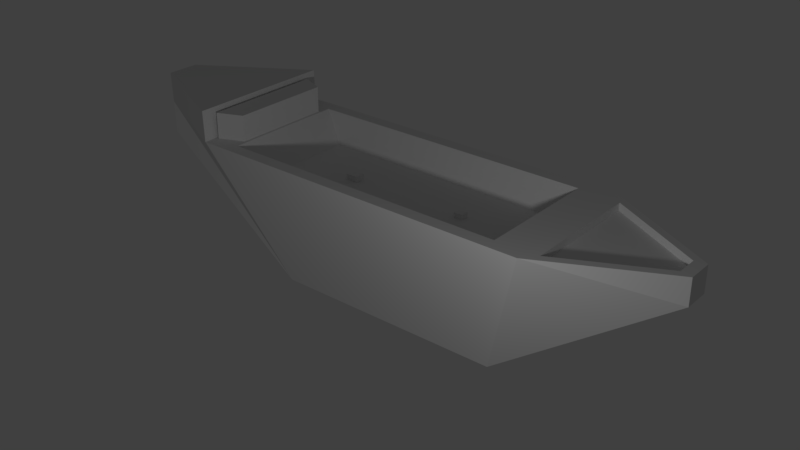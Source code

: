 # Source: ship.blend  (saved by Blender 2.78.0; exported with 4.5.12 LTS)
import bpy
from mathutils import Matrix  # noqa: F401  (used for matrix-valued properties, if any)

bpy.ops.wm.read_factory_settings(use_empty=True)
scene = bpy.context.scene
scene.name = 'Scene'

# ---- collections
col_collection_1 = bpy.data.collections.new('Collection 1'); scene.collection.children.link(col_collection_1)

# ---- materials (node trees are filled in below, after node groups)
mat_material = bpy.data.materials.new('Material')
mat_material.alpha_threshold = 0.0
mat_material.use_transparent_shadow = False
mat_material.roughness = 0.5
mat_material.line_color = (0.0, 0.0, 0.0, 1.0)

# ---- material node trees

# ---- world
world_world = bpy.data.worlds.new('World'); scene.world = world_world
world_world.color = (0.05088, 0.05088, 0.05088)
world_world.use_sun_shadow = False
world_world.sun_shadow_jitter_overblur = 0.0
world_world.cycles.sampling_method = 'MANUAL'

# ---- lights
light_point = bpy.data.lights.new('Point', 'POINT')
light_point.transmission_factor = 0.0
light_point.energy = 100.0
light_point.shadow_buffer_clip_start = 0.5
light_point.shadow_soft_size = 0.1
light_point.shadow_maximum_resolution = 0.006
light_point.use_absolute_resolution = True

# ---- meshes
me_cube = bpy.data.meshes.new('Cube')
me_cube.from_pydata([(0.6794, 0.3496, -1.0), (0.6794, -0.3496, -1.0), (-0.6794, -0.3496, -1.0), (-0.6794, 0.3496, -1.0), (1.0, 1.0, 1.0), (1.0, -1.0, 1.0), (-1.0, -1.0, 1.0), (-1.0, 1.0, 1.0), (-1.653, -0.2209, 0.5014), (-1.653, 0.2209, 0.5014), (-1.653, -0.2209, 0.9433), (-1.653, 0.2209, 0.9433), (1.647, 0.1729, 0.6275), (1.647, -0.1729, 0.6275), (1.647, 0.1729, 0.9733), (1.647, -0.1729, 0.9733), (0.829, 0.829, 1.0), (0.829, -0.829, 1.0), (-0.829, 0.829, 1.0), (-0.829, -0.829, 1.0), (0.6981, 0.6981, 0.6068), (0.6981, -0.6981, 0.6068), (-0.6981, 0.6981, 0.6068), (-0.6981, -0.6981, 0.6068), (-0.9841, -0.8137, 1.0), (-0.9841, 0.8137, 1.0), (-0.8449, -0.6745, 1.0), (-0.8449, 0.6745, 1.0), (-0.9841, -0.8137, 1.346), (-0.9841, 0.8137, 1.346), (-0.8449, -0.6745, 1.346), (-0.8449, 0.6745, 1.346), (-1.006, -1.0, 1.41), (-1.006, 1.0, 1.41), (-1.659, -0.2209, 1.353), (-1.659, 0.2209, 1.353), (0.06831, -0.6981, 0.6068), (0.06672, 0.6981, 0.6068), (-0.2799, 0.06468, 0.6068), (-0.3507, 0.06468, 0.6068), (-0.2797, -0.06468, 0.6068), (-0.3507, -0.06468, 0.6068), (0.4073, 0.05431, 0.6068), (0.4073, -0.05431, 0.6068), (0.3583, -0.05431, 0.6068), (0.3582, 0.05431, 0.6068), (0.4073, 0.05431, 0.6766), (0.4073, -0.05431, 0.6766), (0.3583, -0.05431, 0.6766), (0.3582, 0.05431, 0.6766), (-0.2799, 0.06468, 0.6864), (-0.3507, 0.06468, 0.6864), (-0.2797, -0.06468, 0.6864), (-0.3507, -0.06468, 0.6864), (1.063, 0.8047, 0.9974), (1.063, -0.8047, 0.9974), (1.584, 0.1391, 0.9759), (1.584, -0.1391, 0.9759), (1.062, 0.8047, 0.8969), (1.062, -0.8047, 0.8969), (1.583, 0.1391, 0.8754), (1.583, -0.1391, 0.8754)], [], [(0, 1, 2, 3), (6, 5, 17, 19), (14, 4, 54, 56), (1, 5, 6, 2), (6, 7, 33, 32), (4, 0, 3, 7), (8, 10, 11, 9), (7, 3, 9, 11), (3, 2, 8, 9), (2, 6, 10, 8), (12, 14, 15, 13), (5, 1, 13, 15), (0, 4, 14, 12), (1, 0, 12, 13), (19, 17, 21, 36, 23), (5, 4, 16, 17), (18, 7, 25, 27), (4, 7, 18, 16), (36, 21, 43, 44), (17, 16, 20, 21), (18, 19, 23, 22), (16, 18, 22, 37, 20), (24, 26, 30, 28), (7, 6, 24, 25), (6, 19, 26, 24), (19, 18, 27, 26), (29, 28, 30, 31), (25, 24, 28, 29), (27, 25, 29, 31), (26, 27, 31, 30), (32, 33, 35, 34), (7, 11, 35, 33), (10, 6, 32, 34), (11, 10, 34, 35), (38, 39, 51, 50), (23, 36, 40, 41), (22, 23, 41, 39), (37, 22, 39, 38), (36, 37, 38, 40), (45, 44, 48, 49), (21, 20, 42, 43), (20, 37, 45, 42), (37, 36, 44, 45), (46, 49, 48, 47), (44, 43, 47, 48), (42, 45, 49, 46), (43, 42, 46, 47), (52, 50, 51, 53), (40, 38, 50, 52), (41, 40, 52, 53), (39, 41, 53, 51), (57, 56, 60, 61), (15, 14, 56, 57), (4, 5, 55, 54), (5, 15, 57, 55), (58, 59, 61, 60), (55, 57, 61, 59), (54, 55, 59, 58), (56, 54, 58, 60)])
me_cube.materials.append(mat_material)
me_cube.use_remesh_preserve_volume = False
me_cube.use_remesh_preserve_attributes = False
me_cube.use_mirror_vertex_groups = False
me_cube.update()

# ---- objects
ob_point = bpy.data.objects.new('Point', light_point)
ob_cube = bpy.data.objects.new('Cube', me_cube)

# ---- transforms, parenting, visibility, modifiers, constraints
ob_point.location = (3.212, -4.333, 1.85)
ob_point.lineart.crease_threshold = 0.0
ob_cube.location = (0.0, 0.0, 0.0)
ob_cube.scale = (2.364, 1.0, 1.0)
ob_cube.lock_rotations_4d = False
ob_cube.empty_display_type = 'ARROWS'
ob_cube.lineart.crease_threshold = 0.0

# ---- collection membership
col_collection_1.objects.link(ob_point)
col_collection_1.objects.link(ob_cube)

# ---- scene / render settings (as saved in the file)
scene.frame_start = 1; scene.frame_end = 250; scene.frame_set(1)
scene.render.engine = 'BLENDER_EEVEE_NEXT'
scene.render.resolution_percentage = 50
scene.render.dither_intensity = 0.0
scene.cycles.use_denoising = False
scene.cycles.samples = 128
scene.cycles.sampling_pattern = 'TABULATED_SOBOL'
scene.cycles.light_sampling_threshold = 0.0
scene.cycles.use_adaptive_sampling = False
scene.cycles.use_light_tree = False
scene.cycles.blur_glossy = 0.0
scene.cycles.sample_clamp_indirect = 0.0
scene.view_settings.view_transform = 'Standard'
bpy.context.view_layer.update()

# ---- added for rendering (the .blend has no active camera): camera
cam_auto = bpy.data.cameras.new('AutoCamera')
cam_auto.lens = 50.0
cam_auto.sensor_width = 36.0
cam_auto.clip_end = 1000.0
ob_auto_camera = bpy.data.objects.new('AutoCamera', cam_auto)
scene.collection.objects.link(ob_auto_camera)
ob_auto_camera.location = (7.77546, -9.34778, 6.43692)
ob_auto_camera.rotation_euler = (1.09748, -7.21219e-08, 0.694738)
scene.camera = ob_auto_camera
bpy.context.view_layer.update()
